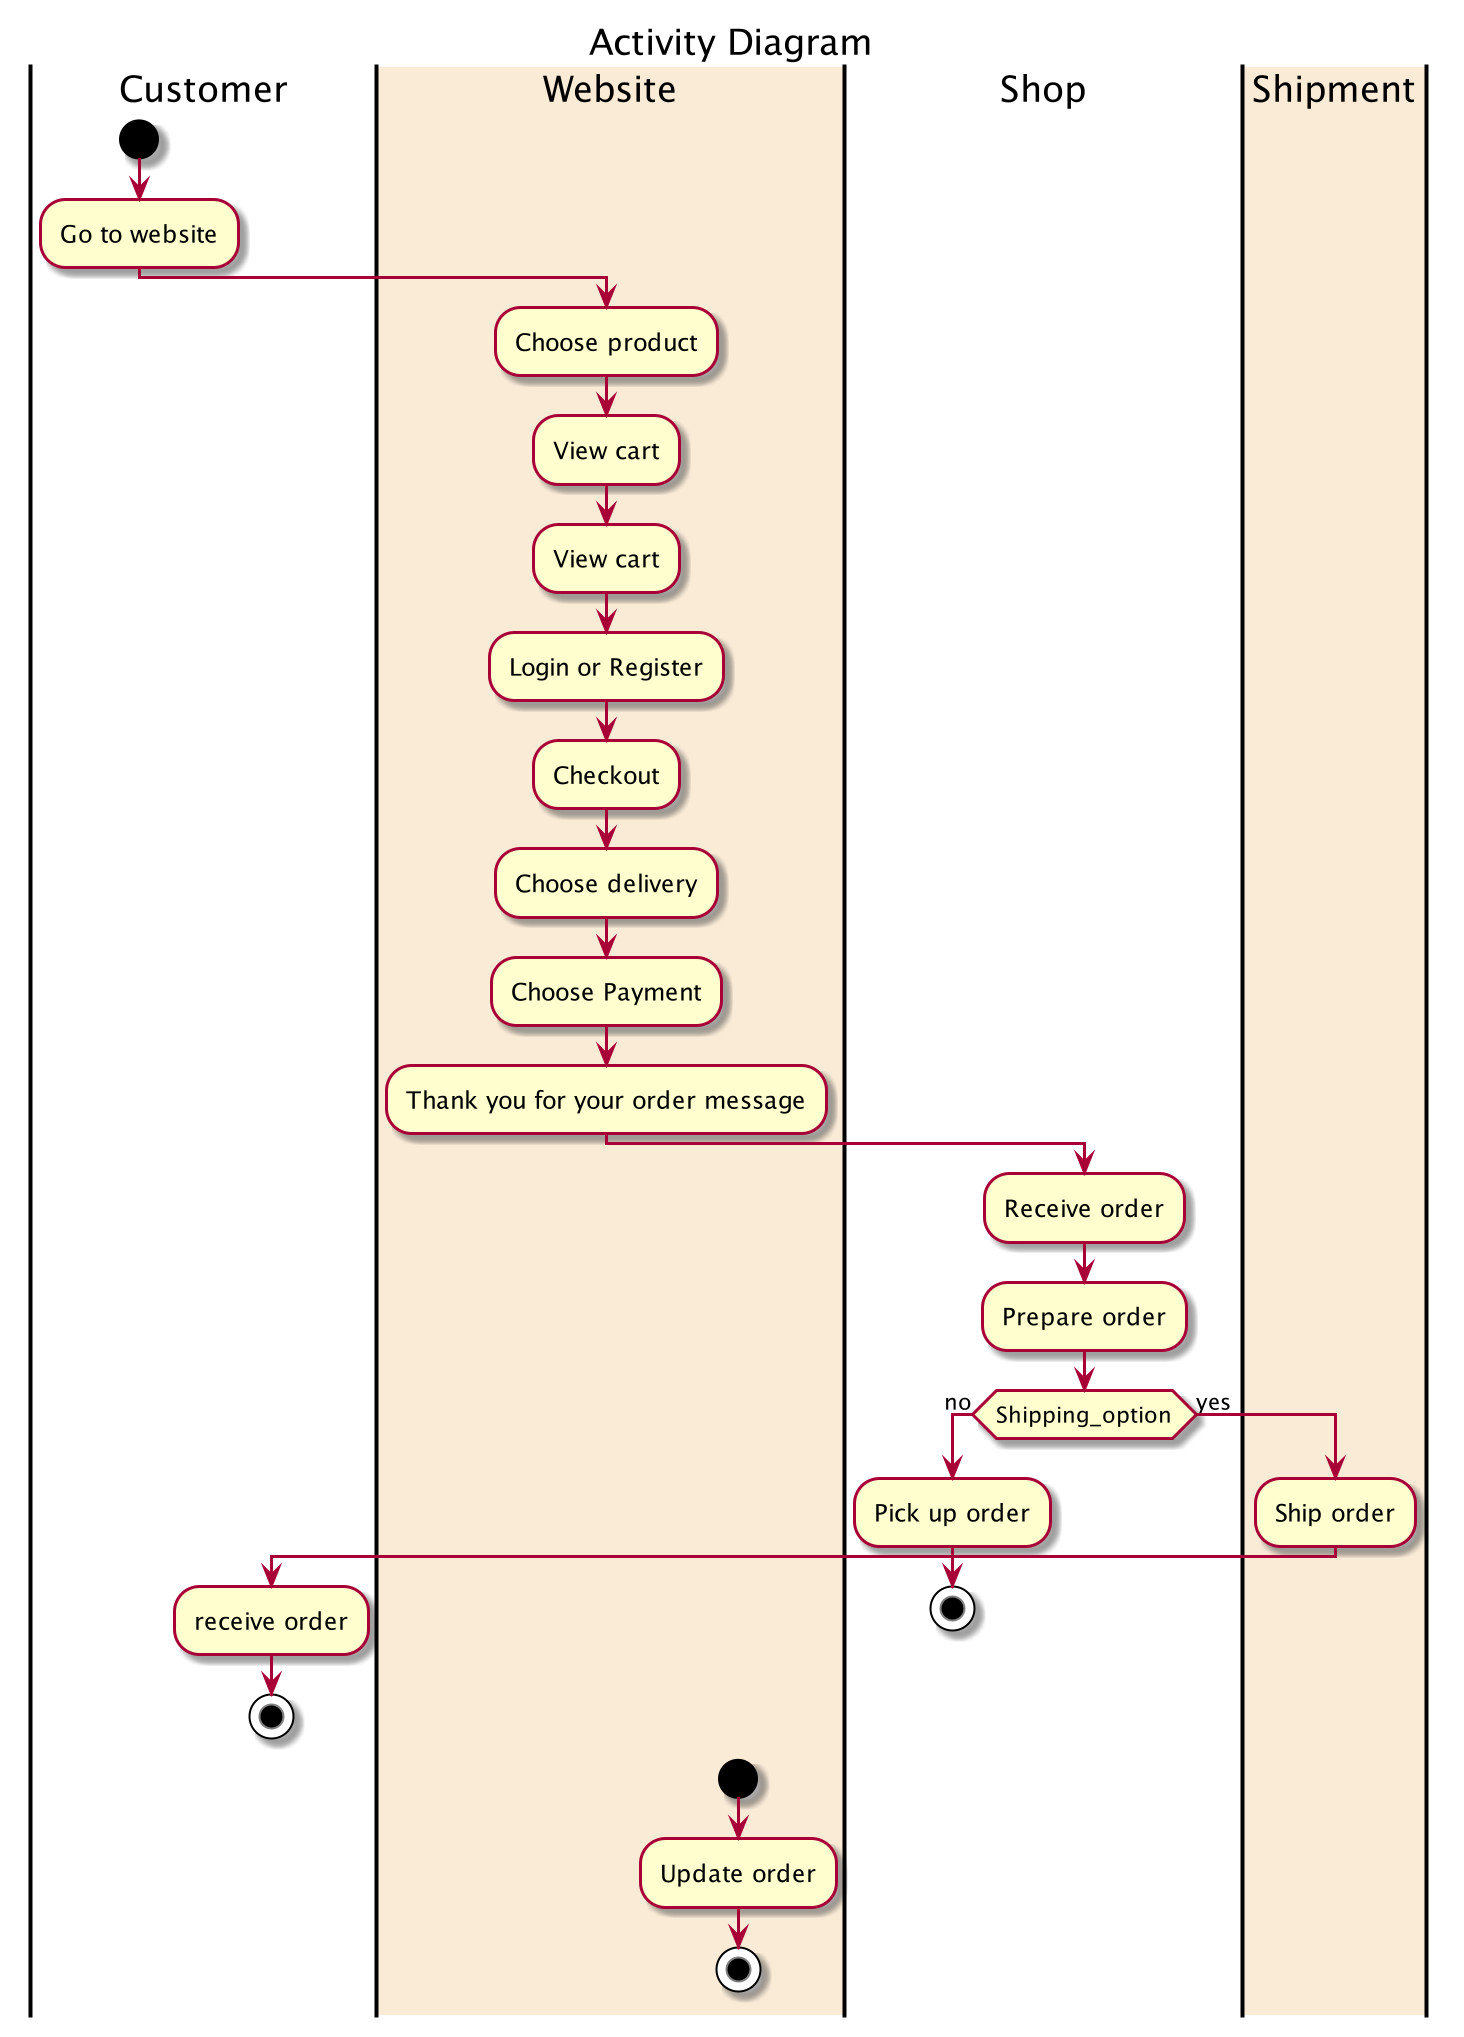

The diagram above was rendered by PlantUML. Its source (embedded in the PNG):
@startuml
Title Activity Diagram

|Customer|
start
:Go to website;

|#AntiqueWhite|Website|
:Choose product;
:View cart;
:View cart;
:Login or Register;
:Checkout;
:Choose delivery;
:Choose Payment;
:Thank you for your order message;
|Shop|
:Receive order;
:Prepare order;
    if (Shipping_option) equals (no) then
    |Shop|
    :Pick up order;
    stop

    else (yes)
    |#AntiqueWhite|Shipment|
    :Ship order;
    |Customer|
    :receive order;
    stop


|#AntiqueWhite|Website|
start
:Update order;
stop

@enduml